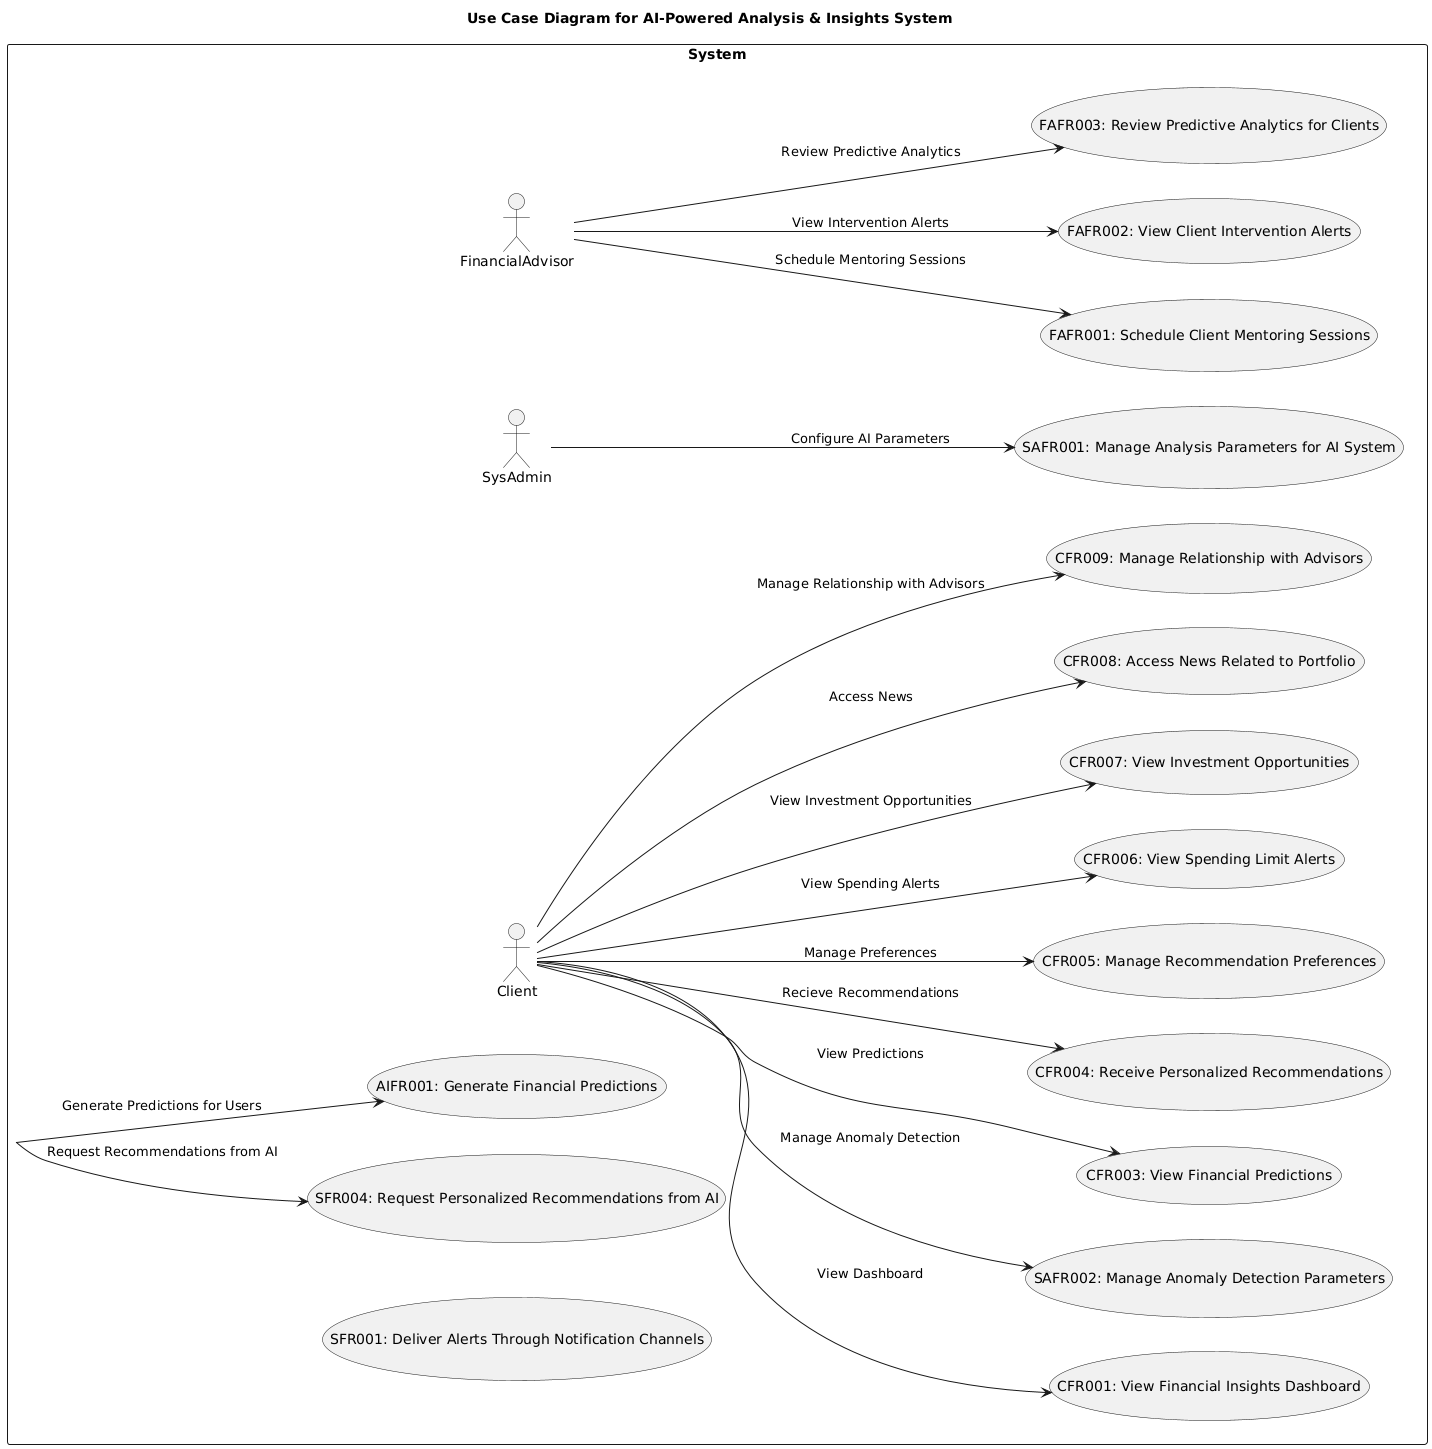

The diagram above was rendered by PlantUML. Its source (embedded in the PNG):
@startuml
left to right direction

title Use Case Diagram for AI-Powered Analysis & Insights System

rectangle "System" {
  usecase "CFR001: View Financial Insights Dashboard" as CFR001
  usecase "SAFR002: Manage Anomaly Detection Parameters" as SAFR002
  usecase "CFR003: View Financial Predictions" as CFR003
  usecase "CFR004: Receive Personalized Recommendations" as CFR004
  usecase "CFR005: Manage Recommendation Preferences" as CFR005
  usecase "CFR006: View Spending Limit Alerts" as CFR006
  usecase "CFR007: View Investment Opportunities" as CFR007
  usecase "CFR008: Access News Related to Portfolio" as CFR008
  usecase "CFR009: Manage Relationship with Advisors" as CFR009
  usecase "SAFR001: Manage Analysis Parameters for AI System" as SAFR001
  usecase "FAFR001: Schedule Client Mentoring Sessions" as FAFR001
  usecase "FAFR002: View Client Intervention Alerts" as FAFR002
  usecase "FAFR003: Review Predictive Analytics for Clients" as FAFR003
  usecase "SFR001: Deliver Alerts Through Notification Channels" as SFR001
  usecase "SFR004: Request Personalized Recommendations from AI" as SFR004
  usecase "AIFR001: Generate Financial Predictions" as AIFR001

  Client --> CFR001 : View Dashboard  
  Client --> SAFR002 : Manage Anomaly Detection  
  Client --> CFR003 : View Predictions  
  Client --> CFR004 : Recieve Recommendations  
  Client --> CFR005 : Manage Preferences  
  Client --> CFR006 : View Spending Alerts  
  Client --> CFR007 : View Investment Opportunities  
  Client --> CFR008 : Access News  
  Client --> CFR009 : Manage Relationship with Advisors  

  SysAdmin --> SAFR001 : Configure AI Parameters  

  FinancialAdvisor --> FAFR001 : Schedule Mentoring Sessions  
  FinancialAdvisor --> FAFR002 : View Intervention Alerts  
  FinancialAdvisor --> FAFR003 : Review Predictive Analytics  

  System --> SFR004 : Request Recommendations from AI  
  System --> AIFR001 : Generate Predictions for Users  

}
@enduml